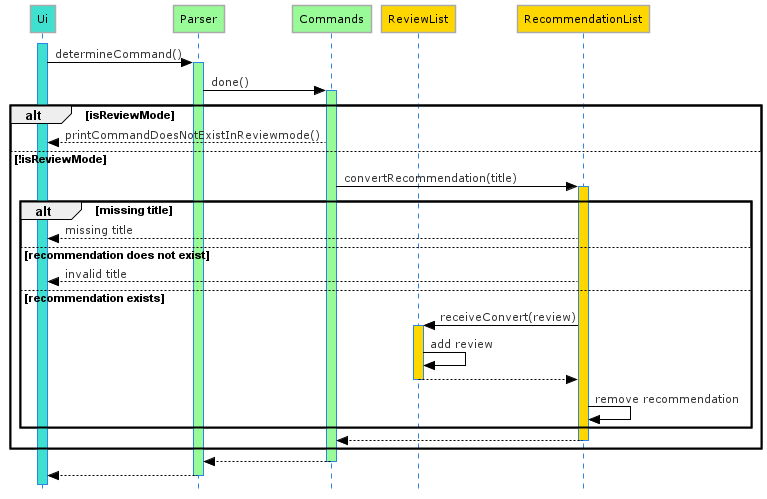

The diagram above was rendered by PlantUML. Its source (embedded in the PNG):
@startuml Done_Sequence_Diagram
!define LIGHTBLUE
!includeurl https://raw.githubusercontent.com/Drakemor/RedDress-PlantUML/master/style.puml
skinparam style strictuml

participant Ui #Turquoise
participant Parser #PaleGreen
participant Commands #PaleGreen
participant ReviewList #Gold
participant RecommendationList #Gold

activate Ui #Turquoise
Ui -> Parser : determineCommand()
activate Parser #PaleGreen

Parser -> Commands : done()
activate Commands #PaleGreen

alt isReviewMode
    Commands --> Ui : printCommandDoesNotExistInReviewmode()

else !isReviewMode
    Commands -> RecommendationList : convertRecommendation(title)
    activate RecommendationList #Gold

    alt missing title
        RecommendationList --> Ui : missing title

    else recommendation does not exist
        RecommendationList --> Ui : invalid title

    else recommendation exists
        RecommendationList -> ReviewList : receiveConvert(review)
        activate ReviewList #Gold
        ReviewList -> ReviewList : add review
        ReviewList --> RecommendationList
        deactivate ReviewList
        RecommendationList -> RecommendationList : remove recommendation
    end

    RecommendationList --> Commands
    deactivate RecommendationList
end
    Commands --> Parser
    deactivate Commands
    Parser --> Ui
    deactivate Parser

@enduml